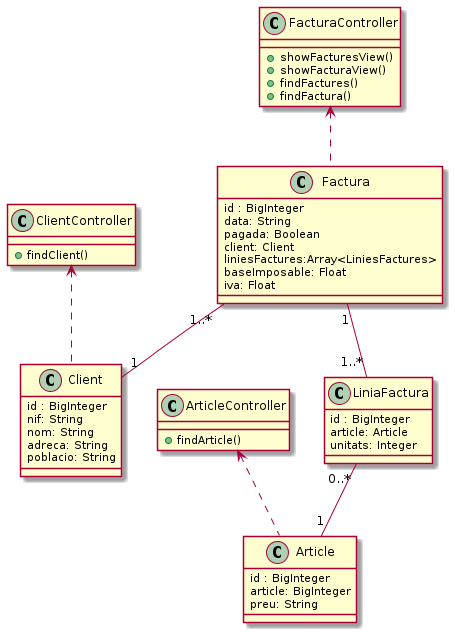

The diagram above was rendered by PlantUML. Its source (embedded in the PNG):
@startuml

Factura "1..*" -- "1" Client

Factura "1" -- "1..*" LiniaFactura

LiniaFactura "0..*" -- "1" Article

FacturaController <.. Factura

ArticleController <.. Article

ClientController <.. Client

class Factura {
   id : BigInteger
   data: String
   pagada: Boolean
   client: Client
   liniesFactures:Array<LiniesFactures>
   baseImposable: Float
   iva: Float
}

class FacturaController {
   +showFacturesView()
   +showFacturaView()
   +findFactures()
   +findFactura() 
}

class ClientController {
   +findClient()
}

class ArticleController {
   +findArticle()
}

class Client {
   id : BigInteger
   nif: String
   nom: String
   adreca: String
   poblacio: String
}

class LiniaFactura {
   id : BigInteger
   article: Article
   unitats: Integer
}

class Article {
   id : BigInteger
   article: BigInteger
   preu: String
}

@enduml